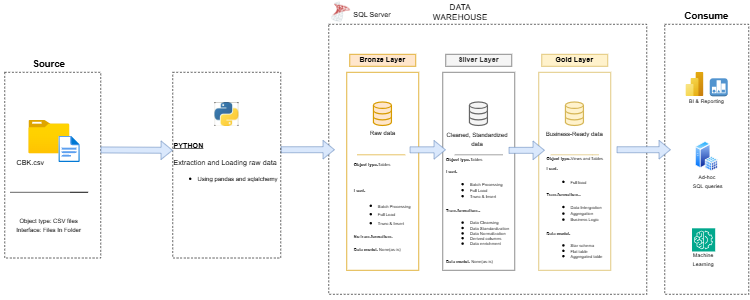

The diagram above was exported from draw.io. Its source (the exported page's mxGraphModel, read from the mxfile embedded in the PNG):
<mxGraphModel dx="1258" dy="937" grid="1" gridSize="10" guides="1" tooltips="1" connect="1" arrows="1" fold="1" page="1" pageScale="1" pageWidth="4681" pageHeight="3300" math="0" shadow="0">
  <root>
    <mxCell id="0" />
    <mxCell id="1" parent="0" />
    <mxCell id="1exZm35KEPWg70OMwHbS-51" connectable="0" parent="1" style="group" value="" vertex="1">
      <mxGeometry height="480" width="140" x="1350" y="210" as="geometry" />
    </mxCell>
    <mxCell id="1exZm35KEPWg70OMwHbS-5" parent="1exZm35KEPWg70OMwHbS-51" style="rounded=0;whiteSpace=wrap;html=1;fillColor=none;dashed=1;strokeColor=#000000;" value="" vertex="1">
      <mxGeometry height="450" width="140" y="30" as="geometry" />
    </mxCell>
    <mxCell id="1exZm35KEPWg70OMwHbS-6" parent="1exZm35KEPWg70OMwHbS-51" style="rounded=0;whiteSpace=wrap;html=1;fillColor=none;strokeColor=none;" value="&lt;b&gt;&lt;font style=&quot;font-size: 16px;&quot;&gt;Consume&lt;/font&gt;&lt;/b&gt;" vertex="1">
      <mxGeometry height="30" width="100" x="20" as="geometry" />
    </mxCell>
    <mxCell id="1exZm35KEPWg70OMwHbS-40" parent="1exZm35KEPWg70OMwHbS-51" style="image;aspect=fixed;html=1;points=[];align=center;fontSize=12;image=img/lib/azure2/analytics/Power_BI_Embedded.svg;" value="" vertex="1">
      <mxGeometry height="40" width="30" x="35" y="110" as="geometry" />
    </mxCell>
    <mxCell id="1exZm35KEPWg70OMwHbS-41" parent="1exZm35KEPWg70OMwHbS-51" style="image;aspect=fixed;perimeter=ellipsePerimeter;html=1;align=center;shadow=0;dashed=0;spacingTop=3;image=img/lib/active_directory/sql_server.svg;" value="" vertex="1">
      <mxGeometry height="50" width="38.5" x="50.75" y="225" as="geometry" />
    </mxCell>
    <mxCell id="1exZm35KEPWg70OMwHbS-42" parent="1exZm35KEPWg70OMwHbS-51" style="outlineConnect=0;dashed=0;verticalLabelPosition=bottom;verticalAlign=top;align=center;html=1;shape=mxgraph.aws3.reported_state;fillColor=#5294CF;gradientColor=none;" value="" vertex="1">
      <mxGeometry height="30" width="30" x="75" y="120" as="geometry" />
    </mxCell>
    <mxCell id="1exZm35KEPWg70OMwHbS-43" connectable="0" parent="1exZm35KEPWg70OMwHbS-51" style="group" value="" vertex="1">
      <mxGeometry height="51.5" width="49.52" x="40" y="370" as="geometry" />
    </mxCell>
    <mxCell id="1exZm35KEPWg70OMwHbS-44" parent="1exZm35KEPWg70OMwHbS-43" style="sketch=0;points=[[0,0,0],[0.25,0,0],[0.5,0,0],[0.75,0,0],[1,0,0],[0,1,0],[0.25,1,0],[0.5,1,0],[0.75,1,0],[1,1,0],[0,0.25,0],[0,0.5,0],[0,0.75,0],[1,0.25,0],[1,0.5,0],[1,0.75,0]];outlineConnect=0;fontColor=#232F3E;fillColor=#01A88D;strokeColor=#ffffff;dashed=0;verticalLabelPosition=bottom;verticalAlign=top;align=center;html=1;fontSize=12;fontStyle=0;aspect=fixed;shape=mxgraph.aws4.resourceIcon;resIcon=mxgraph.aws4.machine_learning;" value="" vertex="1">
      <mxGeometry height="38.625" width="38.625" x="5.4472000000000005" as="geometry" />
    </mxCell>
    <mxCell id="1exZm35KEPWg70OMwHbS-45" parent="1exZm35KEPWg70OMwHbS-43" style="rounded=0;whiteSpace=wrap;html=1;fillColor=none;strokeColor=none;" value="&lt;font style=&quot;font-size: 9px;&quot;&gt;Machine Learning&lt;/font&gt;" vertex="1">
      <mxGeometry height="1.9807692307692308" width="49.52" y="49.519230769230774" as="geometry" />
    </mxCell>
    <mxCell id="1exZm35KEPWg70OMwHbS-46" parent="1exZm35KEPWg70OMwHbS-51" style="rounded=0;whiteSpace=wrap;html=1;fillColor=none;strokeColor=none;" value="&lt;font style=&quot;font-size: 9px;&quot;&gt;Ad-hoc&amp;nbsp;&lt;/font&gt;&lt;div&gt;&lt;font style=&quot;font-size: 9px;&quot;&gt;SQL queries&lt;/font&gt;&lt;/div&gt;" vertex="1">
      <mxGeometry height="2" width="75" x="35" y="290" as="geometry" />
    </mxCell>
    <mxCell id="1exZm35KEPWg70OMwHbS-47" parent="1exZm35KEPWg70OMwHbS-51" style="rounded=0;whiteSpace=wrap;html=1;fillColor=none;strokeColor=none;" value="&lt;font style=&quot;font-size: 9px;&quot;&gt;BI &amp;amp; Reporting&lt;/font&gt;" vertex="1">
      <mxGeometry height="2" width="75" x="32.5" y="157" as="geometry" />
    </mxCell>
    <mxCell id="1exZm35KEPWg70OMwHbS-52" connectable="0" parent="1" style="group" value="" vertex="1">
      <mxGeometry height="490" width="650" x="710" y="210" as="geometry" />
    </mxCell>
    <mxCell id="1exZm35KEPWg70OMwHbS-3" parent="1exZm35KEPWg70OMwHbS-52" style="rounded=0;whiteSpace=wrap;html=1;fillColor=none;dashed=1;strokeColor=#000000;" value="" vertex="1">
      <mxGeometry height="450" width="530" x="80" y="30" as="geometry" />
    </mxCell>
    <mxCell id="1exZm35KEPWg70OMwHbS-4" parent="1exZm35KEPWg70OMwHbS-52" style="rounded=0;whiteSpace=wrap;html=1;fillColor=none;strokeColor=none;" value="&lt;font style=&quot;font-size: 14px;&quot;&gt;DATA WAREHOUSE&lt;/font&gt;" vertex="1">
      <mxGeometry height="40" width="120" x="239.99999999999997" y="-10" as="geometry" />
    </mxCell>
    <mxCell id="1exZm35KEPWg70OMwHbS-7" parent="1exZm35KEPWg70OMwHbS-52" style="rounded=0;whiteSpace=wrap;html=1;fillColor=#ffe6cc;strokeColor=#d79b00;" value="&lt;b&gt;Bronze Layer&lt;/b&gt;" vertex="1">
      <mxGeometry height="20" width="110" x="114.99999999999997" y="80" as="geometry" />
    </mxCell>
    <mxCell id="1exZm35KEPWg70OMwHbS-8" parent="1exZm35KEPWg70OMwHbS-52" style="rounded=0;whiteSpace=wrap;html=1;fillColor=none;strokeColor=#d79b00;" value="" vertex="1">
      <mxGeometry height="330" width="120" x="109.99999999999997" y="110" as="geometry" />
    </mxCell>
    <mxCell id="1exZm35KEPWg70OMwHbS-9" parent="1exZm35KEPWg70OMwHbS-52" style="rounded=0;whiteSpace=wrap;html=1;fillColor=#f5f5f5;strokeColor=#666666;fontColor=#333333;" value="&lt;b&gt;Silver Layer&lt;/b&gt;" vertex="1">
      <mxGeometry height="20" width="110" x="275" y="80" as="geometry" />
    </mxCell>
    <mxCell id="1exZm35KEPWg70OMwHbS-10" parent="1exZm35KEPWg70OMwHbS-52" style="rounded=0;whiteSpace=wrap;html=1;fillColor=none;strokeColor=#666666;fontColor=#333333;" value="" vertex="1">
      <mxGeometry height="330" width="120" x="270" y="110" as="geometry" />
    </mxCell>
    <mxCell id="1exZm35KEPWg70OMwHbS-11" parent="1exZm35KEPWg70OMwHbS-52" style="rounded=0;whiteSpace=wrap;html=1;fillColor=#fff2cc;strokeColor=#d6b656;" value="&lt;b&gt;Gold Layer&lt;/b&gt;" vertex="1">
      <mxGeometry height="20" width="110" x="435" y="80" as="geometry" />
    </mxCell>
    <mxCell id="1exZm35KEPWg70OMwHbS-12" parent="1exZm35KEPWg70OMwHbS-52" style="rounded=0;whiteSpace=wrap;html=1;fillColor=none;strokeColor=#d6b656;" value="" vertex="1">
      <mxGeometry height="330" width="120" x="430" y="110" as="geometry" />
    </mxCell>
    <mxCell id="1exZm35KEPWg70OMwHbS-23" parent="1exZm35KEPWg70OMwHbS-52" style="html=1;verticalLabelPosition=bottom;align=center;labelBackgroundColor=#ffffff;verticalAlign=top;strokeWidth=2;strokeColor=#d79b00;shadow=0;dashed=0;shape=mxgraph.ios7.icons.data;fillColor=#ffe6cc;" value="" vertex="1">
      <mxGeometry height="39.1" width="30" x="154.99999999999997" y="160" as="geometry" />
    </mxCell>
    <mxCell id="1exZm35KEPWg70OMwHbS-24" parent="1exZm35KEPWg70OMwHbS-52" style="html=1;verticalLabelPosition=bottom;align=center;labelBackgroundColor=#ffffff;verticalAlign=top;strokeWidth=2;strokeColor=#666666;shadow=0;dashed=0;shape=mxgraph.ios7.icons.data;fillColor=#f5f5f5;fontColor=#333333;" value="" vertex="1">
      <mxGeometry height="39.1" width="30" x="315" y="160" as="geometry" />
    </mxCell>
    <mxCell id="1exZm35KEPWg70OMwHbS-25" edge="1" parent="1exZm35KEPWg70OMwHbS-52" style="shape=flexArrow;endArrow=classic;html=1;rounded=0;fillColor=#dae8fc;strokeColor=#6c8ebf;" value="">
      <mxGeometry height="50" relative="1" width="50" as="geometry">
        <mxPoint y="239.07999999999998" as="sourcePoint" />
        <mxPoint x="89.99999999999997" y="239" as="targetPoint" />
      </mxGeometry>
    </mxCell>
    <mxCell id="1exZm35KEPWg70OMwHbS-27" edge="1" parent="1exZm35KEPWg70OMwHbS-52" style="shape=flexArrow;endArrow=classic;html=1;rounded=0;fillColor=#dae8fc;strokeColor=#6c8ebf;" value="">
      <mxGeometry height="50" relative="1" width="50" as="geometry">
        <mxPoint x="380" y="240.07999999999998" as="sourcePoint" />
        <mxPoint x="440" y="240" as="targetPoint" />
      </mxGeometry>
    </mxCell>
    <mxCell id="1exZm35KEPWg70OMwHbS-28" edge="1" parent="1exZm35KEPWg70OMwHbS-52" style="shape=flexArrow;endArrow=classic;html=1;rounded=0;fillColor=#dae8fc;strokeColor=#6c8ebf;" value="">
      <mxGeometry height="50" relative="1" width="50" as="geometry">
        <mxPoint x="560" y="239.07999999999998" as="sourcePoint" />
        <mxPoint x="650" y="239" as="targetPoint" />
      </mxGeometry>
    </mxCell>
    <mxCell id="1exZm35KEPWg70OMwHbS-29" parent="1exZm35KEPWg70OMwHbS-52" style="rounded=0;whiteSpace=wrap;html=1;fillColor=none;strokeColor=none;" value="&lt;font style=&quot;font-size: 10px;&quot;&gt;Raw data&lt;/font&gt;" vertex="1">
      <mxGeometry height="18" width="75" x="132.49999999999997" y="202" as="geometry" />
    </mxCell>
    <mxCell id="1exZm35KEPWg70OMwHbS-30" parent="1exZm35KEPWg70OMwHbS-52" style="rounded=0;whiteSpace=wrap;html=1;fillColor=none;strokeColor=none;" value="&lt;font style=&quot;font-size: 10px;&quot;&gt;Cleaned, Standardized data&lt;/font&gt;" vertex="1">
      <mxGeometry height="51.5" width="120" x="267.5" y="196" as="geometry" />
    </mxCell>
    <mxCell id="1exZm35KEPWg70OMwHbS-34" parent="1exZm35KEPWg70OMwHbS-52" style="rounded=0;whiteSpace=wrap;html=1;fillColor=none;strokeColor=none;" value="&lt;div style=&quot;text-align: left;&quot;&gt;&lt;span style=&quot;background-color: transparent; color: light-dark(rgb(0, 0, 0), rgb(255, 255, 255));&quot;&gt;&lt;font style=&quot;font-size: 7px;&quot;&gt;&lt;b&gt;Object type:&lt;/b&gt;Tables&lt;/font&gt;&lt;/span&gt;&lt;/div&gt;&lt;div style=&quot;text-align: left;&quot;&gt;&lt;br&gt;&lt;/div&gt;&lt;div&gt;&lt;div style=&quot;text-align: left;&quot;&gt;&lt;font style=&quot;font-size: 7px;&quot;&gt;&lt;b&gt;&lt;br&gt;&lt;/b&gt;&lt;/font&gt;&lt;/div&gt;&lt;div style=&quot;text-align: left;&quot;&gt;&lt;font style=&quot;font-size: 7px;&quot;&gt;&lt;b style=&quot;&quot;&gt;Load:&lt;/b&gt;&lt;/font&gt;&lt;/div&gt;&lt;div&gt;&lt;ul&gt;&lt;li style=&quot;text-align: left;&quot;&gt;&lt;font style=&quot;font-size: 7px;&quot;&gt;Batch Processing&lt;/font&gt;&lt;/li&gt;&lt;li style=&quot;text-align: left;&quot;&gt;&lt;span style=&quot;background-color: transparent; color: light-dark(rgb(0, 0, 0), rgb(255, 255, 255));&quot;&gt;&lt;font style=&quot;font-size: 7px;&quot;&gt;Full Load&lt;/font&gt;&lt;/span&gt;&lt;/li&gt;&lt;li style=&quot;text-align: left;&quot;&gt;&lt;span style=&quot;background-color: transparent; color: light-dark(rgb(0, 0, 0), rgb(255, 255, 255));&quot;&gt;&lt;font style=&quot;font-size: 7px;&quot;&gt;Trunc &amp;amp; Insert&lt;/font&gt;&lt;/span&gt;&lt;/li&gt;&lt;/ul&gt;&lt;font style=&quot;font-size: 7px;&quot;&gt;&lt;div style=&quot;text-align: left;&quot;&gt;&lt;b style=&quot;background-color: transparent; color: light-dark(rgb(0, 0, 0), rgb(255, 255, 255));&quot;&gt;No transformations&lt;/b&gt;&lt;/div&gt;&lt;div style=&quot;text-align: left;&quot;&gt;&lt;b style=&quot;background-color: transparent; color: light-dark(rgb(0, 0, 0), rgb(255, 255, 255));&quot;&gt;&lt;br&gt;&lt;/b&gt;&lt;/div&gt;&lt;/font&gt;&lt;/div&gt;&lt;div style=&quot;text-align: left;&quot;&gt;&lt;font style=&quot;font-size: 7px;&quot;&gt;&lt;b&gt;Data model:&lt;/b&gt; None(as-is)&lt;/font&gt;&lt;/div&gt;&lt;div style=&quot;text-align: left;&quot;&gt;&lt;font style=&quot;font-size: 10px;&quot;&gt;&lt;b style=&quot;&quot;&gt;&lt;br&gt;&lt;/b&gt;&lt;/font&gt;&lt;/div&gt;&lt;/div&gt;" vertex="1">
      <mxGeometry height="200" width="120" x="109.99999999999997" y="240" as="geometry" />
    </mxCell>
    <mxCell id="1exZm35KEPWg70OMwHbS-35" connectable="0" parent="1exZm35KEPWg70OMwHbS-52" style="group" value="" vertex="1">
      <mxGeometry height="70" width="100" x="440" y="160" as="geometry" />
    </mxCell>
    <mxCell id="1exZm35KEPWg70OMwHbS-36" parent="1exZm35KEPWg70OMwHbS-35" style="html=1;verticalLabelPosition=bottom;align=center;labelBackgroundColor=#ffffff;verticalAlign=top;strokeWidth=2;strokeColor=#d6b656;shadow=0;dashed=0;shape=mxgraph.ios7.icons.data;fillColor=#fff2cc;" value="" vertex="1">
      <mxGeometry height="39.1" width="30" x="35" as="geometry" />
    </mxCell>
    <mxCell id="1exZm35KEPWg70OMwHbS-37" parent="1exZm35KEPWg70OMwHbS-35" style="rounded=0;whiteSpace=wrap;html=1;fillColor=none;strokeColor=none;" value="&lt;font style=&quot;font-size: 10px;&quot;&gt;Business-Ready data&lt;/font&gt;" vertex="1">
      <mxGeometry height="35.75" width="100" y="34.25" as="geometry" />
    </mxCell>
    <mxCell id="1exZm35KEPWg70OMwHbS-38" parent="1exZm35KEPWg70OMwHbS-52" style="rounded=0;whiteSpace=wrap;html=1;fillColor=none;strokeColor=none;" value="&lt;div style=&quot;line-height: 70%;&quot;&gt;&lt;div style=&quot;text-align: left;&quot;&gt;&lt;span style=&quot;background-color: transparent; color: light-dark(rgb(0, 0, 0), rgb(255, 255, 255));&quot;&gt;&lt;font style=&quot;font-size: 7px; line-height: 70%;&quot;&gt;&lt;b&gt;Object type:&lt;/b&gt;Tables&lt;/font&gt;&lt;/span&gt;&lt;/div&gt;&lt;div&gt;&lt;div style=&quot;text-align: left;&quot;&gt;&lt;font style=&quot;font-size: 7px;&quot;&gt;&lt;b&gt;&lt;br&gt;&lt;/b&gt;&lt;/font&gt;&lt;/div&gt;&lt;div style=&quot;text-align: left;&quot;&gt;&lt;font style=&quot;font-size: 7px; line-height: 70%;&quot;&gt;&lt;b&gt;Load:&lt;/b&gt;&lt;/font&gt;&lt;/div&gt;&lt;ul&gt;&lt;li style=&quot;text-align: left;&quot;&gt;&lt;font style=&quot;font-size: 7px;&quot;&gt;Batch Processing&lt;/font&gt;&lt;/li&gt;&lt;li style=&quot;text-align: left;&quot;&gt;&lt;span style=&quot;background-color: transparent; color: light-dark(rgb(0, 0, 0), rgb(255, 255, 255));&quot;&gt;&lt;font style=&quot;font-size: 7px;&quot;&gt;Full Load&lt;/font&gt;&lt;/span&gt;&lt;/li&gt;&lt;li style=&quot;text-align: left;&quot;&gt;&lt;span style=&quot;background-color: transparent; color: light-dark(rgb(0, 0, 0), rgb(255, 255, 255));&quot;&gt;&lt;font style=&quot;font-size: 7px;&quot;&gt;Trunc &amp;amp; Insert&lt;/font&gt;&lt;/span&gt;&lt;/li&gt;&lt;/ul&gt;&lt;font style=&quot;font-size: 7px;&quot;&gt;&lt;/font&gt;&lt;div style=&quot;text-align: left;&quot;&gt;&lt;b style=&quot;font-size: 7px; background-color: transparent; color: light-dark(rgb(0, 0, 0), rgb(255, 255, 255)); line-height: 70%;&quot;&gt;Transformations:&lt;/b&gt;&lt;/div&gt;&lt;div&gt;&lt;ul&gt;&lt;li style=&quot;text-align: left;&quot;&gt;&lt;span style=&quot;font-size: 7px; line-height: 70%;&quot;&gt;Data Cleansing&lt;/span&gt;&lt;/li&gt;&lt;li style=&quot;text-align: left;&quot;&gt;&lt;span style=&quot;font-size: 7px; line-height: 70%;&quot;&gt;Data Standardization&lt;/span&gt;&lt;/li&gt;&lt;li style=&quot;text-align: left;&quot;&gt;&lt;span style=&quot;font-size: 7px; line-height: 70%;&quot;&gt;Data Normalization&lt;/span&gt;&lt;/li&gt;&lt;li style=&quot;text-align: left;&quot;&gt;&lt;span style=&quot;font-size: 7px; line-height: 70%;&quot;&gt;Derived columns&lt;/span&gt;&lt;/li&gt;&lt;li style=&quot;text-align: left;&quot;&gt;&lt;span style=&quot;font-size: 7px; line-height: 70%;&quot;&gt;Data enrichment&lt;/span&gt;&lt;/li&gt;&lt;/ul&gt;&lt;font style=&quot;font-size: 7px;&quot;&gt;&lt;div style=&quot;text-align: left;&quot;&gt;&lt;br&gt;&lt;/div&gt;&lt;/font&gt;&lt;/div&gt;&lt;div style=&quot;text-align: left;&quot;&gt;&lt;font style=&quot;font-size: 7px; line-height: 70%;&quot;&gt;&lt;b&gt;Data model: &lt;/b&gt;None(as-is)&lt;/font&gt;&lt;/div&gt;&lt;div style=&quot;text-align: left;&quot;&gt;&lt;/div&gt;&lt;/div&gt;&lt;/div&gt;" vertex="1">
      <mxGeometry height="200" width="117.5" x="270" y="240" as="geometry" />
    </mxCell>
    <mxCell id="1exZm35KEPWg70OMwHbS-39" parent="1exZm35KEPWg70OMwHbS-52" style="rounded=0;whiteSpace=wrap;html=1;fillColor=none;strokeColor=none;" value="&lt;div style=&quot;line-height: 70%;&quot;&gt;&lt;div style=&quot;text-align: left;&quot;&gt;&lt;span style=&quot;background-color: transparent; color: light-dark(rgb(0, 0, 0), rgb(255, 255, 255));&quot;&gt;&lt;font style=&quot;font-size: 7px; line-height: 70%;&quot;&gt;&lt;b&gt;Object type:&lt;/b&gt;Views and Tables&lt;/font&gt;&lt;/span&gt;&lt;/div&gt;&lt;div style=&quot;text-align: left;&quot;&gt;&lt;span style=&quot;background-color: transparent; color: light-dark(rgb(0, 0, 0), rgb(255, 255, 255));&quot;&gt;&lt;font style=&quot;font-size: 7px; line-height: 70%;&quot;&gt;&lt;br&gt;&lt;/font&gt;&lt;/span&gt;&lt;/div&gt;&lt;div style=&quot;text-align: left;&quot;&gt;&lt;span style=&quot;font-size: 7px; background-color: transparent; color: light-dark(rgb(0, 0, 0), rgb(255, 255, 255));&quot;&gt;&lt;b&gt;Load:&lt;/b&gt;&lt;/span&gt;&lt;/div&gt;&lt;div style=&quot;text-align: left;&quot;&gt;&lt;ul&gt;&lt;li&gt;&lt;span style=&quot;background-color: transparent; color: light-dark(rgb(0, 0, 0), rgb(255, 255, 255));&quot;&gt;&lt;font style=&quot;font-size: 7px; line-height: 70%;&quot;&gt;Full load&lt;/font&gt;&lt;/span&gt;&lt;/li&gt;&lt;/ul&gt;&lt;/div&gt;&lt;div&gt;&lt;div style=&quot;text-align: left;&quot;&gt;&lt;b style=&quot;font-size: 7px; background-color: transparent; color: light-dark(rgb(0, 0, 0), rgb(255, 255, 255)); line-height: 70%;&quot;&gt;Transformations:&lt;/b&gt;&lt;/div&gt;&lt;div&gt;&lt;ul&gt;&lt;li style=&quot;text-align: left;&quot;&gt;&lt;span style=&quot;font-size: 7px;&quot;&gt;Data Intergration&lt;/span&gt;&lt;/li&gt;&lt;li style=&quot;text-align: left;&quot;&gt;&lt;span style=&quot;font-size: 7px;&quot;&gt;Aggregation&lt;/span&gt;&lt;/li&gt;&lt;li style=&quot;text-align: left;&quot;&gt;&lt;span style=&quot;font-size: 7px;&quot;&gt;Business Logic&lt;/span&gt;&lt;/li&gt;&lt;/ul&gt;&lt;/div&gt;&lt;div style=&quot;text-align: left;&quot;&gt;&lt;font style=&quot;font-size: 7px; line-height: 70%;&quot;&gt;&lt;b&gt;Data model:&amp;nbsp;&lt;/b&gt;&lt;/font&gt;&lt;/div&gt;&lt;div style=&quot;&quot;&gt;&lt;ul&gt;&lt;li style=&quot;text-align: left;&quot;&gt;&lt;font style=&quot;font-size: 7px; line-height: 70%;&quot;&gt;Star schema&lt;/font&gt;&lt;/li&gt;&lt;li style=&quot;text-align: left;&quot;&gt;&lt;font style=&quot;font-size: 7px; line-height: 70%;&quot;&gt;Flat table&lt;/font&gt;&lt;/li&gt;&lt;li style=&quot;text-align: left;&quot;&gt;&lt;font style=&quot;font-size: 7px; line-height: 70%;&quot;&gt;Aggregated table&lt;/font&gt;&lt;/li&gt;&lt;/ul&gt;&lt;/div&gt;&lt;div style=&quot;text-align: left;&quot;&gt;&lt;/div&gt;&lt;/div&gt;&lt;/div&gt;" vertex="1">
      <mxGeometry height="200" width="117.5" x="431.25" y="240" as="geometry" />
    </mxCell>
    <mxCell id="1exZm35KEPWg70OMwHbS-48" connectable="0" parent="1exZm35KEPWg70OMwHbS-52" style="group" value="" vertex="1">
      <mxGeometry height="40" width="107.5" x="79.99999999999997" y="-10" as="geometry" />
    </mxCell>
    <mxCell id="1exZm35KEPWg70OMwHbS-49" parent="1exZm35KEPWg70OMwHbS-48" style="shape=image;verticalLabelPosition=bottom;labelBackgroundColor=default;verticalAlign=top;aspect=fixed;imageAspect=0;image=data:image/png,(base64 omitted: 12152 chars);" value="" vertex="1">
      <mxGeometry height="40" width="40" as="geometry" />
    </mxCell>
    <mxCell id="1exZm35KEPWg70OMwHbS-50" parent="1exZm35KEPWg70OMwHbS-48" style="rounded=0;whiteSpace=wrap;html=1;fillColor=none;strokeColor=none;" value="SQL Server" vertex="1">
      <mxGeometry height="30" width="70" x="37.5" y="10" as="geometry" />
    </mxCell>
    <mxCell id="1exZm35KEPWg70OMwHbS-26" edge="1" parent="1exZm35KEPWg70OMwHbS-52" style="shape=flexArrow;endArrow=classic;html=1;rounded=0;fillColor=#dae8fc;strokeColor=#6c8ebf;" value="">
      <mxGeometry height="50" relative="1" width="50" as="geometry">
        <mxPoint x="215" y="239.25" as="sourcePoint" />
        <mxPoint x="275" y="239.17000000000002" as="targetPoint" />
      </mxGeometry>
    </mxCell>
    <mxCell id="1exZm35KEPWg70OMwHbS-32" edge="1" parent="1exZm35KEPWg70OMwHbS-52" style="endArrow=none;html=1;rounded=0;fillColor=#f5f5f5;strokeColor=#666666;" value="">
      <mxGeometry height="50" relative="1" width="50" as="geometry">
        <mxPoint x="290" y="247.5" as="sourcePoint" />
        <mxPoint x="370" y="247.5" as="targetPoint" />
      </mxGeometry>
    </mxCell>
    <mxCell id="1exZm35KEPWg70OMwHbS-31" edge="1" parent="1exZm35KEPWg70OMwHbS-52" style="endArrow=none;html=1;rounded=0;strokeColor=#d79b00;fillColor=#ffe6cc;" value="">
      <mxGeometry height="50" relative="1" width="50" as="geometry">
        <mxPoint x="127.5" y="247.5" as="sourcePoint" />
        <mxPoint x="207.5" y="247.5" as="targetPoint" />
      </mxGeometry>
    </mxCell>
    <mxCell id="1exZm35KEPWg70OMwHbS-33" edge="1" parent="1exZm35KEPWg70OMwHbS-52" style="endArrow=none;html=1;rounded=0;fillColor=#fff2cc;strokeColor=#d6b656;" value="">
      <mxGeometry height="50" relative="1" width="50" as="geometry">
        <Array as="points">
          <mxPoint x="520" y="247.5" />
        </Array>
        <mxPoint x="450" y="247.5" as="sourcePoint" />
        <mxPoint x="530" y="247.5" as="targetPoint" />
      </mxGeometry>
    </mxCell>
    <mxCell id="1exZm35KEPWg70OMwHbS-55" connectable="0" parent="1" style="group" value="" vertex="1">
      <mxGeometry height="470" width="160" x="250" y="210" as="geometry" />
    </mxCell>
    <mxCell id="1exZm35KEPWg70OMwHbS-1" parent="1exZm35KEPWg70OMwHbS-55" style="rounded=0;whiteSpace=wrap;html=1;fillColor=none;dashed=1;strokeColor=#000000;" value="" vertex="1">
      <mxGeometry height="309.52" width="160" y="110" as="geometry" />
    </mxCell>
    <mxCell id="1exZm35KEPWg70OMwHbS-2" parent="1exZm35KEPWg70OMwHbS-55" style="rounded=0;whiteSpace=wrap;html=1;fillColor=none;strokeColor=none;" value="&lt;b&gt;&lt;font style=&quot;font-size: 16px;&quot;&gt;Source&lt;/font&gt;&lt;/b&gt;" vertex="1">
      <mxGeometry height="30" width="100" x="23.91" y="80" as="geometry" />
    </mxCell>
    <mxCell id="1exZm35KEPWg70OMwHbS-13" connectable="0" parent="1exZm35KEPWg70OMwHbS-55" style="group" value="" vertex="1">
      <mxGeometry height="86" width="90" x="40" y="190" as="geometry" />
    </mxCell>
    <mxCell id="1exZm35KEPWg70OMwHbS-14" parent="1exZm35KEPWg70OMwHbS-13" style="image;aspect=fixed;html=1;points=[];align=center;fontSize=12;image=img/lib/azure2/general/Folder_Blank.svg;" value="" vertex="1">
      <mxGeometry height="55.28571428571429" width="68.12428571428572" as="geometry" />
    </mxCell>
    <mxCell id="1exZm35KEPWg70OMwHbS-15" parent="1exZm35KEPWg70OMwHbS-13" style="image;aspect=fixed;html=1;points=[];align=center;fontSize=12;image=img/lib/azure2/general/File.svg;" value="" vertex="1">
      <mxGeometry height="43.98285714285715" width="35.69" x="49.915676504407834" y="26.107142857142858" as="geometry" />
    </mxCell>
    <mxCell id="1exZm35KEPWg70OMwHbS-16" parent="1exZm35KEPWg70OMwHbS-13" style="rounded=0;whiteSpace=wrap;html=1;fillColor=none;strokeColor=none;" value="CBK.csv" vertex="1">
      <mxGeometry height="30.714285714285715" width="103.48792640858565" x="-47.9839018781142" y="55.28571428571429" as="geometry" />
    </mxCell>
    <mxCell id="1exZm35KEPWg70OMwHbS-21" edge="1" parent="1exZm35KEPWg70OMwHbS-55" style="endArrow=none;html=1;rounded=0;" value="">
      <mxGeometry height="50" relative="1" width="50" as="geometry">
        <Array as="points">
          <mxPoint x="138.91" y="310" />
        </Array>
        <mxPoint x="8.909999999999997" y="310" as="sourcePoint" />
        <mxPoint x="108.91" y="310" as="targetPoint" />
      </mxGeometry>
    </mxCell>
    <mxCell id="1exZm35KEPWg70OMwHbS-22" parent="1exZm35KEPWg70OMwHbS-55" style="rounded=0;whiteSpace=wrap;html=1;fillColor=none;strokeColor=none;" value="&lt;font style=&quot;font-size: 10px;&quot;&gt;Object type: CSV files&lt;/font&gt;&lt;div&gt;&lt;font style=&quot;font-size: 10px;&quot;&gt;Interface: Files In Folder&lt;/font&gt;&lt;/div&gt;" vertex="1">
      <mxGeometry height="70" width="120" x="13.909999999999997" y="330" as="geometry" />
    </mxCell>
    <mxCell id="1exZm35KEPWg70OMwHbS-58" connectable="0" parent="1" style="group;rounded=1;shadow=0;glass=0;" value="" vertex="1">
      <mxGeometry height="309.52" width="180" x="530" y="320" as="geometry" />
    </mxCell>
    <mxCell id="1exZm35KEPWg70OMwHbS-56" parent="1exZm35KEPWg70OMwHbS-58" style="rounded=0;whiteSpace=wrap;html=1;fillColor=none;dashed=1;strokeColor=#000000;align=left;" value="&lt;b&gt;&lt;u&gt;PYTHON&lt;/u&gt;&lt;/b&gt;&lt;div&gt;&lt;font&gt;&lt;br&gt;&lt;/font&gt;&lt;/div&gt;&lt;div&gt;&lt;font&gt;Extraction and Loading raw data&lt;/font&gt;&lt;/div&gt;&lt;div&gt;&lt;ul&gt;&lt;li&gt;&lt;font style=&quot;font-size: 10px;&quot;&gt;Using pandas and sqlalchemy&lt;/font&gt;&lt;/li&gt;&lt;/ul&gt;&lt;/div&gt;" vertex="1">
      <mxGeometry height="309.52" width="180" as="geometry" />
    </mxCell>
    <mxCell id="1exZm35KEPWg70OMwHbS-57" parent="1exZm35KEPWg70OMwHbS-58" style="shape=image;verticalLabelPosition=bottom;labelBackgroundColor=default;verticalAlign=top;aspect=fixed;imageAspect=0;image=data:image/png,(base64 omitted: 57788 chars);" value="" vertex="1">
      <mxGeometry height="40" width="40" x="70" y="50" as="geometry" />
    </mxCell>
    <mxCell id="1exZm35KEPWg70OMwHbS-59" edge="1" parent="1" style="shape=flexArrow;endArrow=classic;html=1;rounded=0;fillColor=#dae8fc;strokeColor=#6c8ebf;" value="">
      <mxGeometry height="50" relative="1" width="50" as="geometry">
        <mxPoint x="410" y="449.39" as="sourcePoint" />
        <mxPoint x="530" y="450" as="targetPoint" />
      </mxGeometry>
    </mxCell>
  </root>
</mxGraphModel>